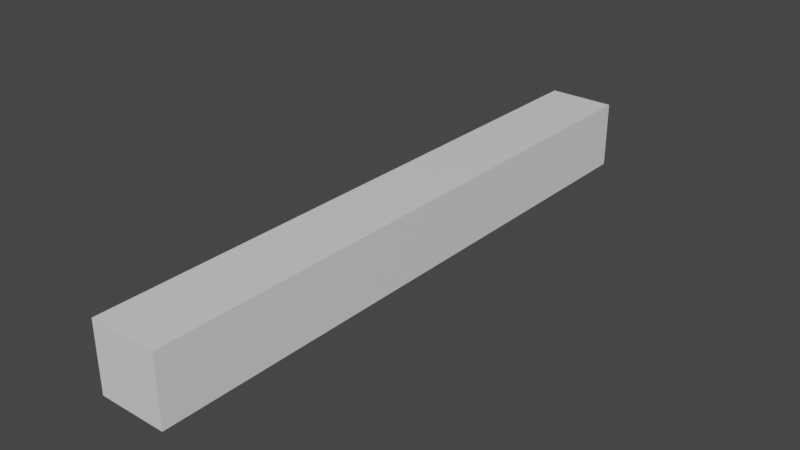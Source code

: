 # Source: kinematic_test.blend  (saved by Blender 2.82.7; exported with 4.5.12 LTS)
import bpy
from mathutils import Matrix  # noqa: F401  (used for matrix-valued properties, if any)

bpy.ops.wm.read_factory_settings(use_empty=True)
scene = bpy.context.scene
scene.name = 'Scene'

# ---- collections
col_collection = bpy.data.collections.new('Collection'); scene.collection.children.link(col_collection)

# ---- materials (node trees are filled in below, after node groups)
mat_material = bpy.data.materials.new('Material')
mat_material.alpha_threshold = 0.0
mat_material.use_transparent_shadow = False
mat_material.line_color = (0.0, 0.0, 0.0, 1.0)

# ---- material node trees
mat_material.use_nodes = True; mat_material.node_tree.nodes.clear()
_N = mat_material.node_tree.nodes; _L = mat_material.node_tree.links
n0 = _N.new('ShaderNodeOutputMaterial'); n0.name = 'Material Output'; n0.location = (300, 300)
n1 = _N.new('ShaderNodeBsdfPrincipled'); n1.name = 'Principled BSDF'; n1.location = (10, 300)
n1.distribution = 'GGX'
n1.subsurface_method = 'BURLEY'
n1.inputs[2].default_value = 0.4
n1.inputs[3].default_value = 1.45
n1.inputs[27].default_value = (0.0, 0.0, 0.0, 1.0)
n1.inputs[28].default_value = 1.0
_L.new(n1.outputs[0], n0.inputs[0])
n0.is_active_output = True

# ---- world
world_world = bpy.data.worlds.new('World'); scene.world = world_world
world_world.use_nodes = True; world_world.node_tree.nodes.clear()
_N = world_world.node_tree.nodes; _L = world_world.node_tree.links
n0 = _N.new('ShaderNodeOutputWorld'); n0.name = 'World Output'; n0.location = (300, 300)
n1 = _N.new('ShaderNodeBackground'); n1.name = 'Background'; n1.location = (10, 300)
n1.inputs[0].default_value = (0.05088, 0.05088, 0.05088, 1.0)
_L.new(n1.outputs[0], n0.inputs[0])
n0.is_active_output = True
world_world.color = (0.05088, 0.05088, 0.05088)
world_world.use_sun_shadow = False
world_world.sun_shadow_jitter_overblur = 0.0

# ---- meshes
me_cube = bpy.data.meshes.new('Cube')
me_cube.from_pydata([(1.0, 7.372, 1.0), (1.0, 7.372, -1.0), (1.0, 1.174, 1.0), (1.0, 1.174, -1.0), (-1.0, 7.372, 1.0), (-1.0, 7.372, -1.0), (-1.0, 1.174, 1.0), (-1.0, 1.174, -1.0), (-0.5964, -0.6978, 0.1968), (1.0, -4.723, 1.0), (1.0, -4.723, -1.0), (-1.0, -4.723, 1.0), (-1.0, -4.723, -1.0), (1.0, -10.54, 1.0), (1.0, -10.54, -1.0), (-1.0, -10.54, 1.0), (-1.0, -10.54, -1.0), (1.0, -1.59, -1.0), (-1.0, -1.59, -1.0), (-1.0, -1.59, 1.0), (1.0, -1.59, 1.0), (-1.0, -7.631, 1.0), (1.0, -7.631, 1.0), (-1.0, -7.631, -1.0), (1.0, -7.631, -1.0), (-1.0, 4.273, -1.0), (1.0, 4.273, 1.0), (-1.0, 4.273, 1.0), (1.0, 4.273, -1.0), (-1.0, 5.822, 1.0), (1.0, 5.822, -1.0), (-1.0, 5.822, -1.0), (1.0, 5.822, 1.0), (-1.0, 2.724, -1.0), (1.0, 2.724, 1.0), (-1.0, 2.724, 1.0), (1.0, 2.724, -1.0), (-1.0, -0.2078, -1.0), (1.0, -0.2078, 1.0), (1.0, -0.2078, -1.0), (-1.0, -0.2078, 1.0), (1.0, -3.157, -1.0), (-1.0, -3.157, 1.0), (-1.0, -3.157, -1.0), (1.0, -3.157, 1.0), (1.0, -6.177, 1.0), (-1.0, -6.177, 1.0), (-1.0, -6.177, -1.0), (1.0, -6.177, -1.0), (-1.0, -9.085, 1.0), (-1.0, -9.085, -1.0), (1.0, -9.085, -1.0), (1.0, -9.085, 1.0)], [(7, 8)], [(34, 35, 6, 2), (43, 41, 10, 12), (31, 29, 4, 5), (33, 36, 3, 7), (36, 34, 2, 3), (5, 4, 0, 1), (52, 49, 15, 13), (44, 42, 11, 9), (41, 44, 9, 10), (42, 43, 12, 11), (14, 13, 15, 16), (49, 50, 16, 15), (50, 51, 14, 16), (51, 52, 13, 14), (40, 37, 18, 19), (39, 38, 20, 17), (38, 40, 19, 20), (37, 39, 17, 18), (48, 45, 22, 24), (47, 48, 24, 23), (46, 47, 23, 21), (45, 46, 21, 22), (30, 32, 26, 28), (31, 30, 28, 25), (33, 35, 27, 25), (32, 29, 27, 26), (0, 4, 29, 32), (5, 1, 30, 31), (1, 0, 32, 30), (25, 27, 29, 31), (7, 6, 35, 33), (28, 26, 34, 36), (25, 28, 36, 33), (26, 27, 35, 34), (7, 3, 39, 37), (2, 6, 40, 38), (3, 2, 38, 39), (6, 7, 37, 40), (19, 18, 43, 42), (17, 20, 44, 41), (20, 19, 42, 44), (18, 17, 41, 43), (9, 11, 46, 45), (11, 12, 47, 46), (12, 10, 48, 47), (10, 9, 45, 48), (24, 22, 52, 51), (23, 24, 51, 50), (21, 23, 50, 49), (22, 21, 49, 52)])
_uv = me_cube.uv_layers.new(name='UVMap')
_uv.uv.foreach_set('vector', [0.625, 0.6875, 0.875, 0.6875, 0.875, 0.75, 0.625, 0.75, 0.125, 0.75, 0.375, 0.75, 0.375, 0.75, 0.125, 0.75, 0.375, 0.1875, 0.625, 0.1875, 0.625, 0.25, 0.375, 0.25, 0.125, 0.6875, 0.375, 0.6875, 0.375, 0.75, 0.125, 0.75, 0.375, 0.6875, 0.625, 0.6875, 0.625, 0.75, 0.375, 0.75, 0.375, 0.25, 0.625, 0.25, 0.625, 0.5, 0.375, 0.5, 0.625, 0.75, 0.875, 0.75, 0.875, 0.75, 0.625, 0.75, 0.625, 0.75, 0.875, 0.75, 0.875, 0.75, 0.625, 0.75, 0.375, 0.75, 0.625, 0.75, 0.625, 0.75, 0.375, 0.75, 0.625, 0.0, 0.375, 0.0, 0.375, 0.0, 0.625, 0.0, 0.375, 0.75, 0.625, 0.75, 0.625, 1.0, 0.375, 1.0, 0.625, 0.0, 0.375, 0.0, 0.375, 0.0, 0.625, 0.0, 0.125, 0.75, 0.375, 0.75, 0.375, 0.75, 0.125, 0.75, 0.375, 0.75, 0.625, 0.75, 0.625, 0.75, 0.375, 0.75, 0.625, 0.0, 0.375, 0.0, 0.375, 0.0, 0.625, 0.0, 0.375, 0.75, 0.625, 0.75, 0.625, 0.75, 0.375, 0.75, 0.625, 0.75, 0.875, 0.75, 0.875, 0.75, 0.625, 0.75, 0.125, 0.75, 0.375, 0.75, 0.375, 0.75, 0.125, 0.75, 0.375, 0.75, 0.625, 0.75, 0.625, 0.75, 0.375, 0.75, 0.125, 0.75, 0.375, 0.75, 0.375, 0.75, 0.125, 0.75, 0.625, 0.0, 0.375, 0.0, 0.375, 0.0, 0.625, 0.0, 0.625, 0.75, 0.875, 0.75, 0.875, 0.75, 0.625, 0.75, 0.375, 0.5625, 0.625, 0.5625, 0.625, 0.625, 0.375, 0.625, 0.125, 0.5625, 0.375, 0.5625, 0.375, 0.625, 0.125, 0.625, 0.375, 0.0625, 0.625, 0.0625, 0.625, 0.125, 0.375, 0.125, 0.625, 0.5625, 0.875, 0.5625, 0.875, 0.625, 0.625, 0.625, 0.625, 0.5, 0.875, 0.5, 0.875, 0.5625, 0.625, 0.5625, 0.125, 0.5, 0.375, 0.5, 0.375, 0.5625, 0.125, 0.5625, 0.375, 0.5, 0.625, 0.5, 0.625, 0.5625, 0.375, 0.5625, 0.375, 0.125, 0.625, 0.125, 0.625, 0.1875, 0.375, 0.1875, 0.375, 0.0, 0.625, 0.0, 0.625, 0.0625, 0.375, 0.0625, 0.375, 0.625, 0.625, 0.625, 0.625, 0.6875, 0.375, 0.6875, 0.125, 0.625, 0.375, 0.625, 0.375, 0.6875, 0.125, 0.6875, 0.625, 0.625, 0.875, 0.625, 0.875, 0.6875, 0.625, 0.6875, 0.125, 0.75, 0.375, 0.75, 0.375, 0.75, 0.125, 0.75, 0.625, 0.75, 0.875, 0.75, 0.875, 0.75, 0.625, 0.75, 0.375, 0.75, 0.625, 0.75, 0.625, 0.75, 0.375, 0.75, 0.625, 0.0, 0.375, 0.0, 0.375, 0.0, 0.625, 0.0, 0.625, 0.0, 0.375, 0.0, 0.375, 0.0, 0.625, 0.0, 0.375, 0.75, 0.625, 0.75, 0.625, 0.75, 0.375, 0.75, 0.625, 0.75, 0.875, 0.75, 0.875, 0.75, 0.625, 0.75, 0.125, 0.75, 0.375, 0.75, 0.375, 0.75, 0.125, 0.75, 0.625, 0.75, 0.875, 0.75, 0.875, 0.75, 0.625, 0.75, 0.625, 0.0, 0.375, 0.0, 0.375, 0.0, 0.625, 0.0, 0.125, 0.75, 0.375, 0.75, 0.375, 0.75, 0.125, 0.75, 0.375, 0.75, 0.625, 0.75, 0.625, 0.75, 0.375, 0.75, 0.375, 0.75, 0.625, 0.75, 0.625, 0.75, 0.375, 0.75, 0.125, 0.75, 0.375, 0.75, 0.375, 0.75, 0.125, 0.75, 0.625, 0.0, 0.375, 0.0, 0.375, 0.0, 0.625, 0.0, 0.625, 0.75, 0.875, 0.75, 0.875, 0.75, 0.625, 0.75])
me_cube.materials.append(mat_material)
me_cube.use_remesh_preserve_volume = False
me_cube.use_remesh_preserve_attributes = False
me_cube.use_mirror_vertex_groups = False
me_cube.update()
arm_armature = bpy.data.armatures.new('Armature')  # bones are not reproduced

# ---- objects
ob_cube = bpy.data.objects.new('Cube', me_cube)
ob_armature = bpy.data.objects.new('Armature', arm_armature)

# ---- transforms, parenting, visibility, modifiers, constraints
ob_cube.parent = ob_armature
ob_cube.matrix_parent_inverse = Matrix(((1.0, -0.0, -0.0, -0.03833), (-0.0, 1.0, 0.0, 10.46), (-0.0, -0.0, 1.0, -0.2143), (-0.0, 0.0, -0.0, 1.0)))
ob_cube.location = (0.0, 0.0, 0.0)
ob_cube.lock_rotations_4d = False
ob_cube.empty_display_type = 'ARROWS'
ob_cube.lineart.crease_threshold = 0.0
_vg = ob_cube.vertex_groups.new(name='Bone')
for _i, _w in zip([9, 10, 11, 12, 13, 14, 15, 16, 21, 22, 23, 24, 45, 46, 47, 48, 49, 50, 51, 52], [0.09066, 0.09045, 0.1263, 0.126, 0.997, 0.9968, 0.9984, 0.9985, 0.9693, 0.922, 0.9694, 0.9222, 0.5178, 0.8331, 0.8334, 0.5178, 0.9944, 0.9944, 0.9872, 0.9872]): _vg.add([_i], _w, 'REPLACE')
_vg = ob_cube.vertex_groups.new(name='Bone.001')
for _i, _w in zip([9, 10, 11, 12, 17, 18, 19, 20, 21, 22, 23, 24, 37, 38, 39, 40, 41, 42, 43, 44, 45, 46, 47, 48], [0.8906, 0.8909, 0.8619, 0.8623, 0.1688, 0.4793, 0.4792, 0.1691, 0.01086, 0.07764, 0.0106, 0.07748, 0.07757, 0.02018, 0.01993, 0.07776, 0.8615, 0.9054, 0.9057, 0.8612, 0.4803, 0.1651, 0.1647, 0.4804]): _vg.add([_i], _w, 'REPLACE')
_vg = ob_cube.vertex_groups.new(name='Bone.002')
for _i, _w in zip([2, 3, 6, 7, 8, 17, 18, 19, 20, 25, 26, 27, 28, 33, 34, 35, 36, 37, 38, 39, 40, 41, 42, 43, 44], [0.9138, 0.914, 0.9122, 0.9124, 1.0, 0.8264, 0.518, 0.518, 0.8261, 0.07292, 0.07712, 0.07311, 0.07694, 0.4988, 0.4992, 0.4988, 0.4992, 0.9094, 0.95, 0.9502, 0.9092, 0.1238, 0.07704, 0.07681, 0.1241]): _vg.add([_i], _w, 'REPLACE')
_vg = ob_cube.vertex_groups.new(name='Bone.003')
for _i, _w in zip([0, 1, 2, 3, 4, 5, 6, 7, 25, 26, 27, 28, 29, 30, 31, 32, 33, 34, 35, 36], [0.997, 0.9972, 0.07945, 0.07926, 0.9976, 0.9976, 0.07541, 0.07521, 0.9269, 0.9228, 0.9267, 0.923, 0.9892, 0.9879, 0.9893, 0.9878, 0.5002, 0.5002, 0.5002, 0.5002]): _vg.add([_i], _w, 'REPLACE')
_m = ob_cube.modifiers.new('Armature', 'ARMATURE')
_m.object = ob_armature
ob_armature.location = (0.03833, -10.46, 0.2143)
ob_armature.show_name = True
ob_armature.show_in_front = True
ob_armature.lineart.crease_threshold = 0.0

# ---- collection membership
col_collection.objects.link(ob_cube)
col_collection.objects.link(ob_armature)

# ---- scene / render settings (as saved in the file)
scene.frame_start = 1; scene.frame_end = 250; scene.frame_set(272)
scene.render.engine = 'BLENDER_EEVEE_NEXT'
scene.cycles.use_denoising = False
scene.cycles.samples = 128
scene.cycles.sampling_pattern = 'TABULATED_SOBOL'
scene.cycles.use_adaptive_sampling = False
scene.cycles.use_light_tree = False
scene.view_settings.view_transform = 'Filmic'
bpy.context.view_layer.update()

# ---- added for rendering (the .blend has no active camera and no usable light): camera, sun
cam_auto = bpy.data.cameras.new('AutoCamera')
cam_auto.lens = 50.0
cam_auto.sensor_width = 36.0
cam_auto.clip_end = 1000.0
ob_auto_camera = bpy.data.objects.new('AutoCamera', cam_auto)
scene.collection.objects.link(ob_auto_camera)
ob_auto_camera.location = (16.7764, -21.7151, 13.4211)
ob_auto_camera.rotation_euler = (1.09748, -7.21219e-08, 0.694738)
scene.camera = ob_auto_camera
light_auto_sun = bpy.data.lights.new('AutoSun', 'SUN')
light_auto_sun.energy = 3.0
light_auto_sun.angle = 0.0523599
ob_auto_sun = bpy.data.objects.new('AutoSun', light_auto_sun)
scene.collection.objects.link(ob_auto_sun)
ob_auto_sun.rotation_euler = (0.872665, 0.174533, 0.523599)
bpy.context.view_layer.update()
